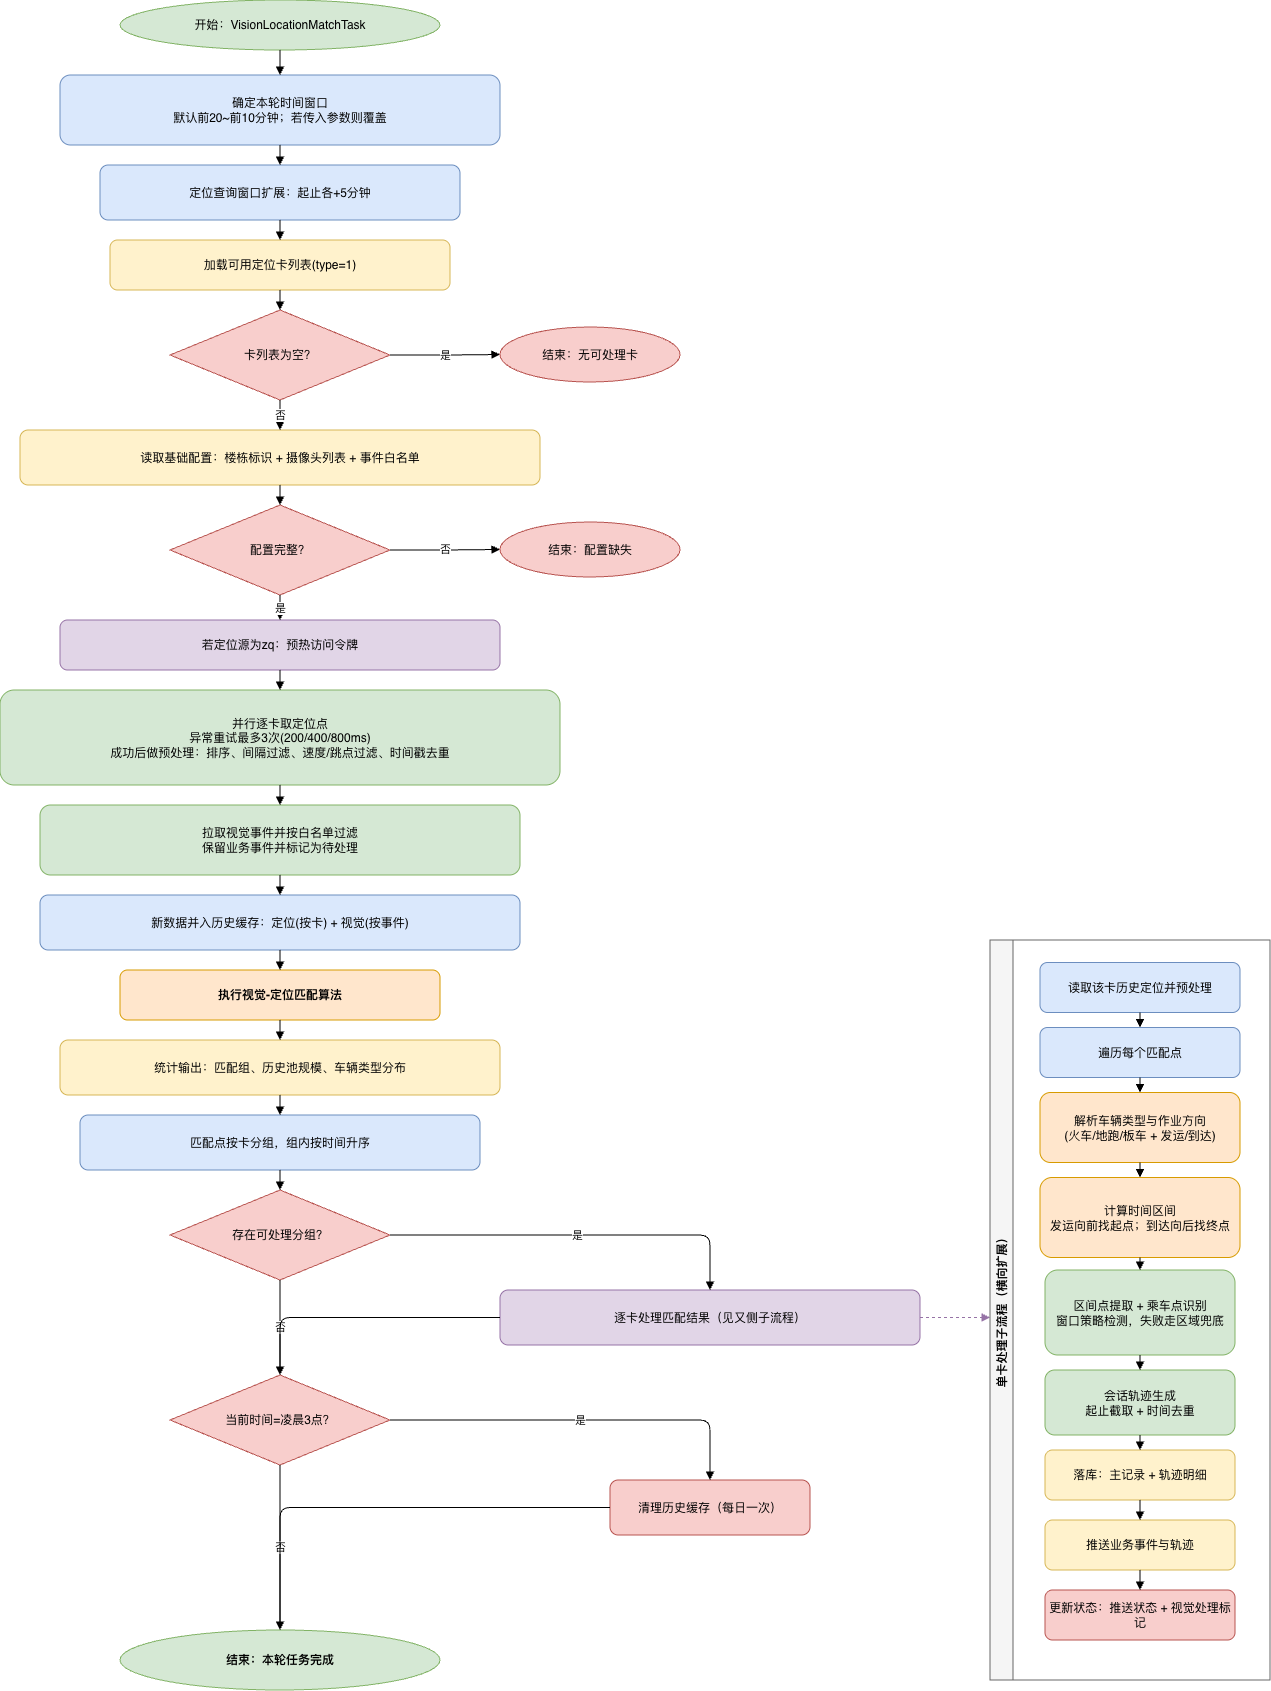

The diagram above was exported from draw.io. Its source (the exported page's mxGraphModel, read from the mxfile embedded in the PNG):
<mxGraphModel dx="808" dy="454" grid="1" gridSize="10" guides="1" tooltips="1" connect="1" arrows="1" fold="1" page="1" pageScale="1" pageWidth="1600" pageHeight="2200" math="0" shadow="0">
  <root>
    <mxCell id="0" />
    <mxCell id="1" parent="0" />
    <mxCell id="n1" parent="1" style="ellipse;whiteSpace=wrap;html=1;fillColor=#d5e8d4;strokeColor=#82b366;" value="开始：VisionLocationMatchTask" vertex="1">
      <mxGeometry height="50" width="320" x="620" y="20" as="geometry" />
    </mxCell>
    <mxCell id="n2" parent="1" style="rounded=1;whiteSpace=wrap;html=1;fillColor=#dae8fc;strokeColor=#6c8ebf;" value="确定本轮时间窗口&#10;默认前20~前10分钟；若传入参数则覆盖" vertex="1">
      <mxGeometry height="70" width="440" x="560" y="95" as="geometry" />
    </mxCell>
    <mxCell id="n3" parent="1" style="rounded=1;whiteSpace=wrap;html=1;fillColor=#dae8fc;strokeColor=#6c8ebf;" value="定位查询窗口扩展：起止各+5分钟" vertex="1">
      <mxGeometry height="55" width="360" x="600" y="185" as="geometry" />
    </mxCell>
    <mxCell id="n4" parent="1" style="rounded=1;whiteSpace=wrap;html=1;fillColor=#fff2cc;strokeColor=#d6b656;" value="加载可用定位卡列表(type=1)" vertex="1">
      <mxGeometry height="50" width="340" x="610" y="260" as="geometry" />
    </mxCell>
    <mxCell id="d1" parent="1" style="rhombus;whiteSpace=wrap;html=1;fillColor=#f8cecc;strokeColor=#b85450;" value="卡列表为空？" vertex="1">
      <mxGeometry height="90" width="220" x="670" y="330" as="geometry" />
    </mxCell>
    <mxCell id="e1" parent="1" style="ellipse;whiteSpace=wrap;html=1;fillColor=#f8cecc;strokeColor=#b85450;" value="结束：无可处理卡" vertex="1">
      <mxGeometry height="55" width="180" x="1000" y="347" as="geometry" />
    </mxCell>
    <mxCell id="n5" parent="1" style="rounded=1;whiteSpace=wrap;html=1;fillColor=#fff2cc;strokeColor=#d6b656;" value="读取基础配置：楼栋标识 + 摄像头列表 + 事件白名单" vertex="1">
      <mxGeometry height="55" width="520" x="520" y="450" as="geometry" />
    </mxCell>
    <mxCell id="d2" parent="1" style="rhombus;whiteSpace=wrap;html=1;fillColor=#f8cecc;strokeColor=#b85450;" value="配置完整？" vertex="1">
      <mxGeometry height="90" width="220" x="670" y="525" as="geometry" />
    </mxCell>
    <mxCell id="e2" parent="1" style="ellipse;whiteSpace=wrap;html=1;fillColor=#f8cecc;strokeColor=#b85450;" value="结束：配置缺失" vertex="1">
      <mxGeometry height="55" width="180" x="1000" y="542" as="geometry" />
    </mxCell>
    <mxCell id="n6" parent="1" style="rounded=1;whiteSpace=wrap;html=1;fillColor=#e1d5e7;strokeColor=#9673a6;" value="若定位源为zq：预热访问令牌" vertex="1">
      <mxGeometry height="50" width="440" x="560" y="640" as="geometry" />
    </mxCell>
    <mxCell id="n7" parent="1" style="rounded=1;whiteSpace=wrap;html=1;fillColor=#d5e8d4;strokeColor=#82b366;" value="并行逐卡取定位点&#10;异常重试最多3次(200/400/800ms)&#10;成功后做预处理：排序、间隔过滤、速度/跳点过滤、时间戳去重" vertex="1">
      <mxGeometry height="95" width="560" x="500" y="710" as="geometry" />
    </mxCell>
    <mxCell id="n8" parent="1" style="rounded=1;whiteSpace=wrap;html=1;fillColor=#d5e8d4;strokeColor=#82b366;" value="拉取视觉事件并按白名单过滤&#10;保留业务事件并标记为待处理" vertex="1">
      <mxGeometry height="70" width="480" x="540" y="825" as="geometry" />
    </mxCell>
    <mxCell id="n9" parent="1" style="rounded=1;whiteSpace=wrap;html=1;fillColor=#dae8fc;strokeColor=#6c8ebf;" value="新数据并入历史缓存：定位(按卡) + 视觉(按事件)" vertex="1">
      <mxGeometry height="55" width="480" x="540" y="915" as="geometry" />
    </mxCell>
    <mxCell id="n10" parent="1" style="rounded=1;whiteSpace=wrap;html=1;fillColor=#ffe6cc;strokeColor=#d79b00;fontStyle=1;" value="执行视觉-定位匹配算法" vertex="1">
      <mxGeometry height="50" width="320" x="620" y="990" as="geometry" />
    </mxCell>
    <mxCell id="n11" parent="1" style="rounded=1;whiteSpace=wrap;html=1;fillColor=#fff2cc;strokeColor=#d6b656;" value="统计输出：匹配组、历史池规模、车辆类型分布" vertex="1">
      <mxGeometry height="55" width="440" x="560" y="1060" as="geometry" />
    </mxCell>
    <mxCell id="n12" parent="1" style="rounded=1;whiteSpace=wrap;html=1;fillColor=#dae8fc;strokeColor=#6c8ebf;" value="匹配点按卡分组，组内按时间升序" vertex="1">
      <mxGeometry height="55" width="400" x="580" y="1135" as="geometry" />
    </mxCell>
    <mxCell id="d3" parent="1" style="rhombus;whiteSpace=wrap;html=1;fillColor=#f8cecc;strokeColor=#b85450;" value="存在可处理分组？" vertex="1">
      <mxGeometry height="90" width="220" x="670" y="1210" as="geometry" />
    </mxCell>
    <mxCell id="n13" parent="1" style="rounded=1;whiteSpace=wrap;html=1;fillColor=#e1d5e7;strokeColor=#9673a6;" value="逐卡处理匹配结果（见又侧子流程）" vertex="1">
      <mxGeometry height="55" width="420" x="1000" y="1310" as="geometry" />
    </mxCell>
    <mxCell id="d4" parent="1" style="rhombus;whiteSpace=wrap;html=1;fillColor=#f8cecc;strokeColor=#b85450;" value="当前时间=凌晨3点？" vertex="1">
      <mxGeometry height="90" width="220" x="670" y="1395" as="geometry" />
    </mxCell>
    <mxCell id="n14" parent="1" style="rounded=1;whiteSpace=wrap;html=1;fillColor=#f8cecc;strokeColor=#b85450;" value="清理历史缓存（每日一次）" vertex="1">
      <mxGeometry height="55" width="200" x="1110" y="1500" as="geometry" />
    </mxCell>
    <mxCell id="end" parent="1" style="ellipse;whiteSpace=wrap;html=1;fillColor=#d5e8d4;strokeColor=#82b366;fontStyle=1;" value="结束：本轮任务完成" vertex="1">
      <mxGeometry height="60" width="320" x="620" y="1650" as="geometry" />
    </mxCell>
    <mxCell id="lane" parent="1" style="swimlane;whiteSpace=wrap;html=1;horizontal=0;fillColor=#f5f5f5;strokeColor=#666666;" value="单卡处理子流程（横向扩展）" vertex="1">
      <mxGeometry height="740" width="280" x="1490" y="960" as="geometry" />
    </mxCell>
    <mxCell id="s1" parent="lane" style="rounded=1;whiteSpace=wrap;html=1;fillColor=#dae8fc;strokeColor=#6c8ebf;" value="读取该卡历史定位并预处理" vertex="1">
      <mxGeometry height="50" width="200" x="50" y="22.5" as="geometry" />
    </mxCell>
    <mxCell id="s2" parent="lane" style="rounded=1;whiteSpace=wrap;html=1;fillColor=#dae8fc;strokeColor=#6c8ebf;" value="遍历每个匹配点" vertex="1">
      <mxGeometry height="50" width="200" x="50" y="87.5" as="geometry" />
    </mxCell>
    <mxCell id="s3" parent="lane" style="rounded=1;whiteSpace=wrap;html=1;fillColor=#ffe6cc;strokeColor=#d79b00;" value="解析车辆类型与作业方向&#10;(火车/地跑/板车 + 发运/到达)" vertex="1">
      <mxGeometry height="70" width="200" x="50" y="152.5" as="geometry" />
    </mxCell>
    <mxCell id="s4" parent="lane" style="rounded=1;whiteSpace=wrap;html=1;fillColor=#ffe6cc;strokeColor=#d79b00;" value="计算时间区间&#10;发运向前找起点；到达向后找终点" vertex="1">
      <mxGeometry height="80" width="200" x="50" y="237.5" as="geometry" />
    </mxCell>
    <mxCell id="s5" parent="lane" style="rounded=1;whiteSpace=wrap;html=1;fillColor=#d5e8d4;strokeColor=#82b366;" value="区间点提取 + 乘车点识别&#10;窗口策略检测，失败走区域兜底" vertex="1">
      <mxGeometry height="85" width="190" x="55" y="330" as="geometry" />
    </mxCell>
    <mxCell id="se1" edge="1" parent="lane" source="s1" style="edgeStyle=orthogonalEdgeStyle;endArrow=block;html=1;" target="s2">
      <mxGeometry relative="1" as="geometry" />
    </mxCell>
    <mxCell id="se2" edge="1" parent="lane" source="s2" style="edgeStyle=orthogonalEdgeStyle;endArrow=block;html=1;" target="s3">
      <mxGeometry relative="1" as="geometry" />
    </mxCell>
    <mxCell id="se3" edge="1" parent="lane" source="s3" style="edgeStyle=orthogonalEdgeStyle;endArrow=block;html=1;" target="s4">
      <mxGeometry relative="1" as="geometry" />
    </mxCell>
    <mxCell id="se4" edge="1" parent="lane" source="s4" style="edgeStyle=orthogonalEdgeStyle;endArrow=block;html=1;" target="s5">
      <mxGeometry relative="1" as="geometry" />
    </mxCell>
    <mxCell id="s6" parent="lane" style="rounded=1;whiteSpace=wrap;html=1;fillColor=#d5e8d4;strokeColor=#82b366;" value="会话轨迹生成&#10;起止截取 + 时间去重" vertex="1">
      <mxGeometry height="65" width="190" x="55" y="430" as="geometry" />
    </mxCell>
    <mxCell id="se5" edge="1" parent="lane" source="s5" style="edgeStyle=orthogonalEdgeStyle;endArrow=block;html=1;" target="s6">
      <mxGeometry relative="1" as="geometry" />
    </mxCell>
    <mxCell id="s7" parent="lane" style="rounded=1;whiteSpace=wrap;html=1;fillColor=#fff2cc;strokeColor=#d6b656;" value="落库：主记录 + 轨迹明细" vertex="1">
      <mxGeometry height="50" width="190" x="55" y="510" as="geometry" />
    </mxCell>
    <mxCell id="se6" edge="1" parent="lane" source="s6" style="edgeStyle=orthogonalEdgeStyle;endArrow=block;html=1;" target="s7">
      <mxGeometry relative="1" as="geometry" />
    </mxCell>
    <mxCell id="s9" parent="lane" style="rounded=1;whiteSpace=wrap;html=1;fillColor=#f8cecc;strokeColor=#b85450;" value="更新状态：推送状态 + 视觉处理标记" vertex="1">
      <mxGeometry height="50" width="190" x="55" y="650" as="geometry" />
    </mxCell>
    <mxCell id="s8" parent="lane" style="rounded=1;whiteSpace=wrap;html=1;fillColor=#fff2cc;strokeColor=#d6b656;" value="推送业务事件与轨迹" vertex="1">
      <mxGeometry height="50" width="190" x="55" y="580" as="geometry" />
    </mxCell>
    <mxCell id="se7" edge="1" parent="lane" source="s7" style="edgeStyle=orthogonalEdgeStyle;endArrow=block;html=1;" target="s8">
      <mxGeometry relative="1" as="geometry" />
    </mxCell>
    <mxCell id="se8" edge="1" parent="lane" source="s8" style="edgeStyle=orthogonalEdgeStyle;endArrow=block;html=1;" target="s9">
      <mxGeometry relative="1" as="geometry" />
    </mxCell>
    <mxCell id="e01" edge="1" parent="1" source="n1" style="edgeStyle=orthogonalEdgeStyle;endArrow=block;html=1;" target="n2">
      <mxGeometry relative="1" as="geometry" />
    </mxCell>
    <mxCell id="e02" edge="1" parent="1" source="n2" style="edgeStyle=orthogonalEdgeStyle;endArrow=block;html=1;" target="n3">
      <mxGeometry relative="1" as="geometry" />
    </mxCell>
    <mxCell id="e03" edge="1" parent="1" source="n3" style="edgeStyle=orthogonalEdgeStyle;endArrow=block;html=1;" target="n4">
      <mxGeometry relative="1" as="geometry" />
    </mxCell>
    <mxCell id="e04" edge="1" parent="1" source="n4" style="edgeStyle=orthogonalEdgeStyle;endArrow=block;html=1;" target="d1">
      <mxGeometry relative="1" as="geometry" />
    </mxCell>
    <mxCell id="e05" edge="1" parent="1" source="d1" style="edgeStyle=orthogonalEdgeStyle;endArrow=block;html=1;" target="e1" value="是">
      <mxGeometry relative="1" as="geometry" />
    </mxCell>
    <mxCell id="e06" edge="1" parent="1" source="d1" style="edgeStyle=orthogonalEdgeStyle;endArrow=block;html=1;" target="n5" value="否">
      <mxGeometry relative="1" as="geometry" />
    </mxCell>
    <mxCell id="e07" edge="1" parent="1" source="n5" style="edgeStyle=orthogonalEdgeStyle;endArrow=block;html=1;" target="d2">
      <mxGeometry relative="1" as="geometry" />
    </mxCell>
    <mxCell id="e08" edge="1" parent="1" source="d2" style="edgeStyle=orthogonalEdgeStyle;endArrow=block;html=1;" target="e2" value="否">
      <mxGeometry relative="1" as="geometry" />
    </mxCell>
    <mxCell id="e09" edge="1" parent="1" source="d2" style="edgeStyle=orthogonalEdgeStyle;endArrow=block;html=1;" target="n6" value="是">
      <mxGeometry relative="1" as="geometry" />
    </mxCell>
    <mxCell id="e10" edge="1" parent="1" source="n6" style="edgeStyle=orthogonalEdgeStyle;endArrow=block;html=1;" target="n7">
      <mxGeometry relative="1" as="geometry" />
    </mxCell>
    <mxCell id="e11" edge="1" parent="1" source="n7" style="edgeStyle=orthogonalEdgeStyle;endArrow=block;html=1;" target="n8">
      <mxGeometry relative="1" as="geometry" />
    </mxCell>
    <mxCell id="e12" edge="1" parent="1" source="n8" style="edgeStyle=orthogonalEdgeStyle;endArrow=block;html=1;" target="n9">
      <mxGeometry relative="1" as="geometry" />
    </mxCell>
    <mxCell id="e13" edge="1" parent="1" source="n9" style="edgeStyle=orthogonalEdgeStyle;endArrow=block;html=1;" target="n10">
      <mxGeometry relative="1" as="geometry" />
    </mxCell>
    <mxCell id="e14" edge="1" parent="1" source="n10" style="edgeStyle=orthogonalEdgeStyle;endArrow=block;html=1;" target="n11">
      <mxGeometry relative="1" as="geometry" />
    </mxCell>
    <mxCell id="e15" edge="1" parent="1" source="n11" style="edgeStyle=orthogonalEdgeStyle;endArrow=block;html=1;" target="n12">
      <mxGeometry relative="1" as="geometry" />
    </mxCell>
    <mxCell id="e16" edge="1" parent="1" source="n12" style="edgeStyle=orthogonalEdgeStyle;endArrow=block;html=1;" target="d3">
      <mxGeometry relative="1" as="geometry" />
    </mxCell>
    <mxCell id="e17" edge="1" parent="1" source="d3" style="edgeStyle=orthogonalEdgeStyle;endArrow=block;html=1;" target="n13" value="是">
      <mxGeometry relative="1" as="geometry" />
    </mxCell>
    <mxCell id="e18" edge="1" parent="1" source="d3" style="edgeStyle=orthogonalEdgeStyle;endArrow=block;html=1;" target="d4" value="否">
      <mxGeometry relative="1" as="geometry" />
    </mxCell>
    <mxCell id="e19" edge="1" parent="1" source="n13" style="edgeStyle=orthogonalEdgeStyle;endArrow=block;html=1;" target="d4">
      <mxGeometry relative="1" as="geometry" />
    </mxCell>
    <mxCell id="e20" edge="1" parent="1" source="d4" style="edgeStyle=orthogonalEdgeStyle;endArrow=block;html=1;" target="n14" value="是">
      <mxGeometry relative="1" as="geometry" />
    </mxCell>
    <mxCell id="e21" edge="1" parent="1" source="d4" style="edgeStyle=orthogonalEdgeStyle;endArrow=block;html=1;" target="end" value="否">
      <mxGeometry relative="1" as="geometry" />
    </mxCell>
    <mxCell id="e22" edge="1" parent="1" source="n14" style="edgeStyle=orthogonalEdgeStyle;endArrow=block;html=1;" target="end">
      <mxGeometry relative="1" as="geometry" />
    </mxCell>
    <mxCell id="e23" edge="1" parent="1" source="n13" style="edgeStyle=orthogonalEdgeStyle;dashed=1;strokeColor=#9673a6;endArrow=block;html=1;" target="lane">
      <mxGeometry relative="1" as="geometry">
        <Array as="points">
          <mxPoint x="1490" y="1340" />
          <mxPoint x="1490" y="1340" />
        </Array>
      </mxGeometry>
    </mxCell>
  </root>
</mxGraphModel>